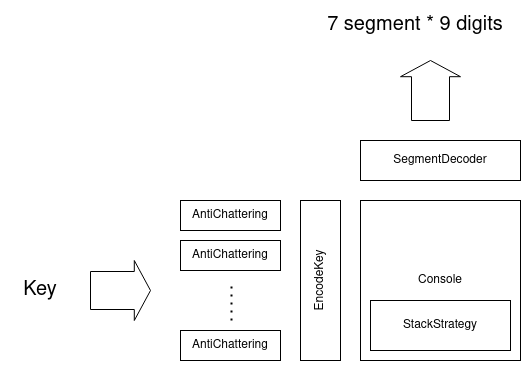

The diagram above was exported from draw.io. Its source (the exported page's mxGraphModel, read from the mxfile embedded in the PNG):
<mxGraphModel dx="746" dy="1124" grid="1" gridSize="10" guides="1" tooltips="1" connect="1" arrows="1" fold="1" page="1" pageScale="1" pageWidth="827" pageHeight="1169" math="0" shadow="0">
  <root>
    <mxCell id="0" />
    <mxCell id="1" parent="0" />
    <mxCell id="80mljvu61rmMCJ-cUUJv-1" value="Console" style="whiteSpace=wrap;html=1;aspect=fixed;" vertex="1" parent="1">
      <mxGeometry x="450" y="410" width="160" height="160" as="geometry" />
    </mxCell>
    <mxCell id="80mljvu61rmMCJ-cUUJv-4" value="StackStrategy" style="rounded=0;whiteSpace=wrap;html=1;" vertex="1" parent="1">
      <mxGeometry x="460" y="510" width="140" height="50" as="geometry" />
    </mxCell>
    <mxCell id="80mljvu61rmMCJ-cUUJv-6" value="SegmentDecoder" style="rounded=0;whiteSpace=wrap;html=1;" vertex="1" parent="1">
      <mxGeometry x="450" y="350" width="160" height="40" as="geometry" />
    </mxCell>
    <mxCell id="80mljvu61rmMCJ-cUUJv-7" value="EncodeKey" style="rounded=0;whiteSpace=wrap;html=1;rotation=-90;" vertex="1" parent="1">
      <mxGeometry x="330" y="470" width="160" height="40" as="geometry" />
    </mxCell>
    <mxCell id="80mljvu61rmMCJ-cUUJv-8" value="AntiChattering" style="rounded=0;whiteSpace=wrap;html=1;" vertex="1" parent="1">
      <mxGeometry x="270" y="410" width="100" height="30" as="geometry" />
    </mxCell>
    <mxCell id="80mljvu61rmMCJ-cUUJv-9" value="AntiChattering" style="rounded=0;whiteSpace=wrap;html=1;" vertex="1" parent="1">
      <mxGeometry x="270" y="450" width="100" height="30" as="geometry" />
    </mxCell>
    <mxCell id="80mljvu61rmMCJ-cUUJv-10" value="AntiChattering" style="rounded=0;whiteSpace=wrap;html=1;" vertex="1" parent="1">
      <mxGeometry x="270" y="540" width="100" height="30" as="geometry" />
    </mxCell>
    <mxCell id="80mljvu61rmMCJ-cUUJv-11" value="" style="endArrow=none;dashed=1;html=1;dashPattern=1 3;strokeWidth=2;rounded=0;" edge="1" parent="1">
      <mxGeometry width="50" height="50" relative="1" as="geometry">
        <mxPoint x="321" y="530" as="sourcePoint" />
        <mxPoint x="321" y="490" as="targetPoint" />
      </mxGeometry>
    </mxCell>
    <mxCell id="80mljvu61rmMCJ-cUUJv-13" value="" style="shape=singleArrow;whiteSpace=wrap;html=1;arrowWidth=0.6333333333333333;arrowSize=0.27;" vertex="1" parent="1">
      <mxGeometry x="180" y="470" width="60" height="60" as="geometry" />
    </mxCell>
    <mxCell id="80mljvu61rmMCJ-cUUJv-14" value="" style="shape=singleArrow;whiteSpace=wrap;html=1;arrowWidth=0.6333333333333333;arrowSize=0.27;rotation=-90;" vertex="1" parent="1">
      <mxGeometry x="490" y="270" width="60" height="60" as="geometry" />
    </mxCell>
    <mxCell id="80mljvu61rmMCJ-cUUJv-15" value="Key" style="text;html=1;strokeColor=none;fillColor=none;align=center;verticalAlign=middle;whiteSpace=wrap;rounded=0;fontSize=20;" vertex="1" parent="1">
      <mxGeometry x="100" y="485" width="60" height="30" as="geometry" />
    </mxCell>
    <mxCell id="80mljvu61rmMCJ-cUUJv-16" value="7 segment * 9 digits" style="text;html=1;strokeColor=none;fillColor=none;align=center;verticalAlign=middle;whiteSpace=wrap;rounded=0;fontSize=20;" vertex="1" parent="1">
      <mxGeometry x="400" y="220" width="210" height="30" as="geometry" />
    </mxCell>
  </root>
</mxGraphModel>